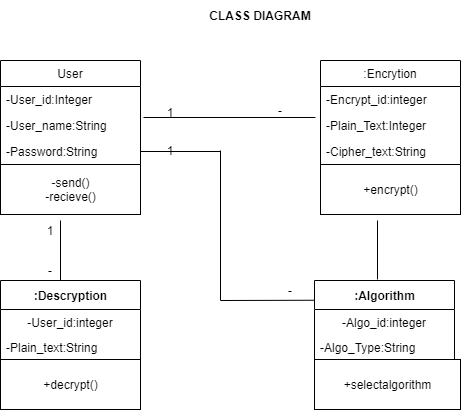

The diagram above was exported from draw.io. Its source (the exported page's mxGraphModel, read from the mxfile embedded in the PNG):
<mxGraphModel dx="868" dy="482" grid="1" gridSize="10" guides="1" tooltips="1" connect="1" arrows="1" fold="1" page="1" pageScale="1" pageWidth="827" pageHeight="1169" math="0" shadow="0">
  <root>
    <mxCell id="0" />
    <mxCell id="1" parent="0" />
    <mxCell id="5lnijkKtDRGqbq7oQsZv-1" value="User" style="swimlane;fontStyle=0;childLayout=stackLayout;horizontal=1;startSize=26;fillColor=none;horizontalStack=0;resizeParent=1;resizeParentMax=0;resizeLast=0;collapsible=1;marginBottom=0;" vertex="1" parent="1">
      <mxGeometry x="100" y="80" width="140" height="104" as="geometry">
        <mxRectangle x="100" y="80" width="60" height="26" as="alternateBounds" />
      </mxGeometry>
    </mxCell>
    <mxCell id="5lnijkKtDRGqbq7oQsZv-2" value="-User_id:Integer" style="text;strokeColor=none;fillColor=none;align=left;verticalAlign=top;spacingLeft=4;spacingRight=4;overflow=hidden;rotatable=0;points=[[0,0.5],[1,0.5]];portConstraint=eastwest;" vertex="1" parent="5lnijkKtDRGqbq7oQsZv-1">
      <mxGeometry y="26" width="140" height="26" as="geometry" />
    </mxCell>
    <mxCell id="5lnijkKtDRGqbq7oQsZv-3" value="-User_name:String" style="text;strokeColor=none;fillColor=none;align=left;verticalAlign=top;spacingLeft=4;spacingRight=4;overflow=hidden;rotatable=0;points=[[0,0.5],[1,0.5]];portConstraint=eastwest;" vertex="1" parent="5lnijkKtDRGqbq7oQsZv-1">
      <mxGeometry y="52" width="140" height="26" as="geometry" />
    </mxCell>
    <mxCell id="5lnijkKtDRGqbq7oQsZv-4" value="-Password:String" style="text;strokeColor=none;fillColor=none;align=left;verticalAlign=top;spacingLeft=4;spacingRight=4;overflow=hidden;rotatable=0;points=[[0,0.5],[1,0.5]];portConstraint=eastwest;" vertex="1" parent="5lnijkKtDRGqbq7oQsZv-1">
      <mxGeometry y="78" width="140" height="26" as="geometry" />
    </mxCell>
    <mxCell id="5lnijkKtDRGqbq7oQsZv-6" value="-send()&lt;br&gt;-recieve()" style="html=1;" vertex="1" parent="1">
      <mxGeometry x="100" y="184" width="140" height="50" as="geometry" />
    </mxCell>
    <mxCell id="5lnijkKtDRGqbq7oQsZv-7" value=":Encrytion" style="swimlane;fontStyle=0;childLayout=stackLayout;horizontal=1;startSize=26;fillColor=none;horizontalStack=0;resizeParent=1;resizeParentMax=0;resizeLast=0;collapsible=1;marginBottom=0;" vertex="1" parent="1">
      <mxGeometry x="420" y="80" width="140" height="104" as="geometry" />
    </mxCell>
    <mxCell id="5lnijkKtDRGqbq7oQsZv-8" value="-Encrypt_id:integer" style="text;strokeColor=none;fillColor=none;align=left;verticalAlign=top;spacingLeft=4;spacingRight=4;overflow=hidden;rotatable=0;points=[[0,0.5],[1,0.5]];portConstraint=eastwest;" vertex="1" parent="5lnijkKtDRGqbq7oQsZv-7">
      <mxGeometry y="26" width="140" height="26" as="geometry" />
    </mxCell>
    <mxCell id="5lnijkKtDRGqbq7oQsZv-9" value="-Plain_Text:Integer" style="text;strokeColor=none;fillColor=none;align=left;verticalAlign=top;spacingLeft=4;spacingRight=4;overflow=hidden;rotatable=0;points=[[0,0.5],[1,0.5]];portConstraint=eastwest;" vertex="1" parent="5lnijkKtDRGqbq7oQsZv-7">
      <mxGeometry y="52" width="140" height="26" as="geometry" />
    </mxCell>
    <mxCell id="5lnijkKtDRGqbq7oQsZv-10" value="-Cipher_text:String" style="text;strokeColor=none;fillColor=none;align=left;verticalAlign=top;spacingLeft=4;spacingRight=4;overflow=hidden;rotatable=0;points=[[0,0.5],[1,0.5]];portConstraint=eastwest;" vertex="1" parent="5lnijkKtDRGqbq7oQsZv-7">
      <mxGeometry y="78" width="140" height="26" as="geometry" />
    </mxCell>
    <mxCell id="5lnijkKtDRGqbq7oQsZv-11" value="+encrypt()&lt;br&gt;" style="html=1;" vertex="1" parent="1">
      <mxGeometry x="420" y="184" width="140" height="50" as="geometry" />
    </mxCell>
    <mxCell id="5lnijkKtDRGqbq7oQsZv-12" value="" style="endArrow=none;html=1;entryX=-0.036;entryY=0.192;entryDx=0;entryDy=0;entryPerimeter=0;" edge="1" parent="1" target="5lnijkKtDRGqbq7oQsZv-9">
      <mxGeometry width="50" height="50" relative="1" as="geometry">
        <mxPoint x="243" y="137" as="sourcePoint" />
        <mxPoint x="440" y="200" as="targetPoint" />
      </mxGeometry>
    </mxCell>
    <mxCell id="5lnijkKtDRGqbq7oQsZv-13" value="1" style="text;html=1;strokeColor=none;fillColor=none;align=center;verticalAlign=middle;whiteSpace=wrap;rounded=0;" vertex="1" parent="1">
      <mxGeometry x="250" y="122" width="40" height="20" as="geometry" />
    </mxCell>
    <mxCell id="5lnijkKtDRGqbq7oQsZv-14" value="-" style="text;html=1;strokeColor=none;fillColor=none;align=center;verticalAlign=middle;whiteSpace=wrap;rounded=0;" vertex="1" parent="1">
      <mxGeometry x="360" y="120" width="40" height="20" as="geometry" />
    </mxCell>
    <mxCell id="5lnijkKtDRGqbq7oQsZv-15" value=":Descryption" style="swimlane;fontStyle=1;align=center;verticalAlign=middle;childLayout=stackLayout;horizontal=1;startSize=29;horizontalStack=0;resizeParent=1;resizeParentMax=0;resizeLast=0;collapsible=0;marginBottom=0;html=1;" vertex="1" parent="1">
      <mxGeometry x="100" y="300" width="140" height="79" as="geometry" />
    </mxCell>
    <mxCell id="5lnijkKtDRGqbq7oQsZv-16" value="-User_id:integer" style="text;html=1;strokeColor=none;fillColor=none;align=center;verticalAlign=middle;spacingLeft=4;spacingRight=4;overflow=hidden;rotatable=0;points=[[0,0.5],[1,0.5]];portConstraint=eastwest;" vertex="1" parent="5lnijkKtDRGqbq7oQsZv-15">
      <mxGeometry y="29" width="140" height="25" as="geometry" />
    </mxCell>
    <mxCell id="5lnijkKtDRGqbq7oQsZv-17" value="-Plain_text:String" style="text;html=1;strokeColor=none;fillColor=none;align=left;verticalAlign=middle;spacingLeft=4;spacingRight=4;overflow=hidden;rotatable=0;points=[[0,0.5],[1,0.5]];portConstraint=eastwest;" vertex="1" parent="5lnijkKtDRGqbq7oQsZv-15">
      <mxGeometry y="54" width="140" height="25" as="geometry" />
    </mxCell>
    <mxCell id="5lnijkKtDRGqbq7oQsZv-18" value="+decrypt()" style="html=1;" vertex="1" parent="1">
      <mxGeometry x="100" y="379" width="140" height="50" as="geometry" />
    </mxCell>
    <mxCell id="5lnijkKtDRGqbq7oQsZv-19" value=":Algorithm" style="swimlane;fontStyle=1;align=center;verticalAlign=middle;childLayout=stackLayout;horizontal=1;startSize=29;horizontalStack=0;resizeParent=1;resizeParentMax=0;resizeLast=0;collapsible=0;marginBottom=0;html=1;" vertex="1" parent="1">
      <mxGeometry x="414" y="300" width="140" height="79" as="geometry" />
    </mxCell>
    <mxCell id="5lnijkKtDRGqbq7oQsZv-20" value="-Algo_id:integer" style="text;html=1;strokeColor=none;fillColor=none;align=center;verticalAlign=middle;spacingLeft=4;spacingRight=4;overflow=hidden;rotatable=0;points=[[0,0.5],[1,0.5]];portConstraint=eastwest;" vertex="1" parent="5lnijkKtDRGqbq7oQsZv-19">
      <mxGeometry y="29" width="140" height="25" as="geometry" />
    </mxCell>
    <mxCell id="5lnijkKtDRGqbq7oQsZv-21" value="-Algo_Type:String" style="text;html=1;strokeColor=none;fillColor=none;align=left;verticalAlign=middle;spacingLeft=4;spacingRight=4;overflow=hidden;rotatable=0;points=[[0,0.5],[1,0.5]];portConstraint=eastwest;" vertex="1" parent="5lnijkKtDRGqbq7oQsZv-19">
      <mxGeometry y="54" width="140" height="25" as="geometry" />
    </mxCell>
    <mxCell id="5lnijkKtDRGqbq7oQsZv-22" value="+selectalgorithm" style="html=1;" vertex="1" parent="1">
      <mxGeometry x="414" y="379" width="146" height="50" as="geometry" />
    </mxCell>
    <mxCell id="5lnijkKtDRGqbq7oQsZv-23" value="" style="endArrow=none;html=1;exitX=1;exitY=0.5;exitDx=0;exitDy=0;" edge="1" parent="1" source="5lnijkKtDRGqbq7oQsZv-4">
      <mxGeometry width="50" height="50" relative="1" as="geometry">
        <mxPoint x="390" y="250" as="sourcePoint" />
        <mxPoint x="320" y="171" as="targetPoint" />
      </mxGeometry>
    </mxCell>
    <mxCell id="5lnijkKtDRGqbq7oQsZv-24" value="" style="endArrow=none;html=1;" edge="1" parent="1">
      <mxGeometry width="50" height="50" relative="1" as="geometry">
        <mxPoint x="320" y="320" as="sourcePoint" />
        <mxPoint x="320" y="170" as="targetPoint" />
      </mxGeometry>
    </mxCell>
    <mxCell id="5lnijkKtDRGqbq7oQsZv-25" value="" style="endArrow=none;html=1;entryX=0;entryY=0.25;entryDx=0;entryDy=0;" edge="1" parent="1" target="5lnijkKtDRGqbq7oQsZv-19">
      <mxGeometry width="50" height="50" relative="1" as="geometry">
        <mxPoint x="320" y="320" as="sourcePoint" />
        <mxPoint x="330" y="410" as="targetPoint" />
      </mxGeometry>
    </mxCell>
    <mxCell id="5lnijkKtDRGqbq7oQsZv-26" value="" style="endArrow=none;html=1;" edge="1" parent="1">
      <mxGeometry width="50" height="50" relative="1" as="geometry">
        <mxPoint x="160" y="300" as="sourcePoint" />
        <mxPoint x="160" y="240" as="targetPoint" />
      </mxGeometry>
    </mxCell>
    <mxCell id="5lnijkKtDRGqbq7oQsZv-27" value="1" style="text;html=1;strokeColor=none;fillColor=none;align=center;verticalAlign=middle;whiteSpace=wrap;rounded=0;" vertex="1" parent="1">
      <mxGeometry x="130" y="240" width="40" height="20" as="geometry" />
    </mxCell>
    <mxCell id="5lnijkKtDRGqbq7oQsZv-28" value="-" style="text;html=1;strokeColor=none;fillColor=none;align=center;verticalAlign=middle;whiteSpace=wrap;rounded=0;" vertex="1" parent="1">
      <mxGeometry x="130" y="280" width="40" height="20" as="geometry" />
    </mxCell>
    <mxCell id="5lnijkKtDRGqbq7oQsZv-29" value="1" style="text;html=1;strokeColor=none;fillColor=none;align=center;verticalAlign=middle;whiteSpace=wrap;rounded=0;" vertex="1" parent="1">
      <mxGeometry x="250" y="160" width="40" height="20" as="geometry" />
    </mxCell>
    <mxCell id="5lnijkKtDRGqbq7oQsZv-30" value="-" style="text;html=1;strokeColor=none;fillColor=none;align=center;verticalAlign=middle;whiteSpace=wrap;rounded=0;" vertex="1" parent="1">
      <mxGeometry x="370" y="300" width="40" height="20" as="geometry" />
    </mxCell>
    <mxCell id="5lnijkKtDRGqbq7oQsZv-31" value="" style="endArrow=none;html=1;exitX=0.45;exitY=-0.013;exitDx=0;exitDy=0;exitPerimeter=0;" edge="1" parent="1" source="5lnijkKtDRGqbq7oQsZv-19">
      <mxGeometry width="50" height="50" relative="1" as="geometry">
        <mxPoint x="390" y="250" as="sourcePoint" />
        <mxPoint x="477" y="240" as="targetPoint" />
        <Array as="points">
          <mxPoint x="477" y="240" />
        </Array>
      </mxGeometry>
    </mxCell>
    <mxCell id="5lnijkKtDRGqbq7oQsZv-32" value="CLASS DIAGRAM" style="text;html=1;strokeColor=none;fillColor=none;align=center;verticalAlign=middle;whiteSpace=wrap;rounded=0;fontStyle=1" vertex="1" parent="1">
      <mxGeometry x="260" y="20" width="200" height="30" as="geometry" />
    </mxCell>
  </root>
</mxGraphModel>